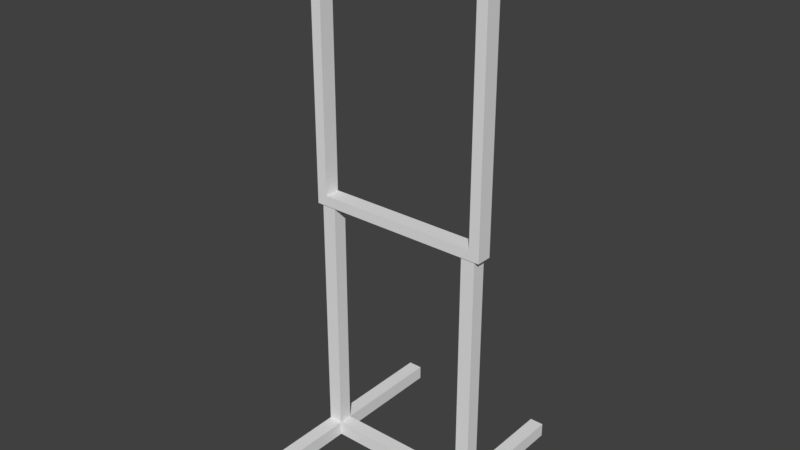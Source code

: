 # Source: base_link.blend  (saved by Blender 2.79.0; exported with 4.5.12 LTS)
import bpy
from mathutils import Matrix  # noqa: F401  (used for matrix-valued properties, if any)

bpy.ops.wm.read_factory_settings(use_empty=True)
scene = bpy.context.scene
scene.name = 'Scene'

# ---- collections
col_collection_1 = bpy.data.collections.new('Collection 1'); scene.collection.children.link(col_collection_1)

# ---- world
world_world = bpy.data.worlds.new('World'); scene.world = world_world
world_world.color = (0.05088, 0.05088, 0.05088)
world_world.use_sun_shadow = False
world_world.sun_shadow_jitter_overblur = 0.0
world_world.cycles.sampling_method = 'MANUAL'

# ---- meshes
me_base_link = bpy.data.meshes.new('base link')
me_base_link.from_pydata([(3.295, -6.542, 0.0405), (3.255, -6.542, 0.0405), (3.295, -6.542, 0.7425), (3.255, -6.542, 0.7425), (2.836, -6.542, 0.0405), (2.795, -6.542, 0.0405), (2.836, -6.542, 0.7425), (2.795, -6.542, 0.7425), (3.255, -6.582, 0.7425), (3.255, -6.582, 0.0405), (3.295, -6.582, 0.7425), (3.295, -6.582, 0.0405), (2.795, -6.582, 0.7425), (2.795, -6.582, 0.0405), (2.836, -6.582, 0.7425), (2.836, -6.582, 0.0405), (3.295, -6.915, 0.0405), (3.295, -6.915, -1.575e-15), (3.295, -6.21, -1.618e-15), (3.295, -6.21, 0.0405), (2.795, -6.21, 0.0405), (2.795, -6.21, -1.618e-15), (2.795, -6.915, -1.575e-15), (2.795, -6.915, 0.0405), (2.836, -6.542, -1.598e-15), (3.255, -6.542, -1.598e-15), (3.255, -6.582, -1.595e-15), (2.836, -6.582, -1.595e-15), (2.836, -6.915, -1.575e-15), (3.255, -6.915, -1.575e-15), (2.836, -6.21, -1.618e-15), (3.255, -6.21, -1.618e-15), (2.836, -6.915, 0.0405), (2.836, -6.21, 0.0405), (3.255, -6.915, 0.0405), (3.255, -6.21, 0.0405), (2.78, -6.585, 0.7425), (2.78, -6.54, 0.7425), (3.31, -6.54, 0.7425), (3.31, -6.585, 0.7425), (3.28, -6.585, 1.477), (3.31, -6.585, 1.507), (2.81, -6.585, 1.477), (2.78, -6.585, 1.507), (2.81, -6.585, 0.7725), (3.28, -6.585, 0.7725), (3.28, -6.54, 1.477), (3.31, -6.54, 1.507), (3.28, -6.54, 0.7725), (2.81, -6.54, 0.7725), (2.81, -6.54, 1.477), (2.78, -6.54, 1.507)], [], [(0, 1, 2), (2, 1, 3), (4, 5, 6), (6, 5, 7), (8, 9, 10), (10, 9, 11), (12, 13, 14), (14, 13, 15), (11, 16, 17), (18, 19, 0), (2, 10, 0), (0, 10, 11), (0, 11, 18), (18, 11, 17), (5, 20, 21), (22, 23, 13), (12, 7, 13), (13, 7, 5), (13, 5, 22), (22, 5, 21), (14, 15, 6), (6, 15, 4), (1, 9, 3), (3, 9, 8), (24, 4, 25), (25, 4, 1), (9, 15, 26), (26, 15, 27), (27, 28, 22), (18, 17, 26), (26, 17, 29), (21, 30, 24), (31, 18, 25), (25, 18, 26), (25, 26, 24), (24, 26, 27), (24, 27, 21), (21, 27, 22), (15, 9, 4), (4, 9, 1), (28, 32, 22), (22, 32, 23), (23, 32, 13), (13, 32, 15), (32, 28, 15), (15, 28, 27), (4, 33, 5), (5, 33, 20), (24, 30, 4), (4, 30, 33), (33, 30, 20), (20, 30, 21), (34, 29, 16), (16, 29, 17), (29, 34, 26), (26, 34, 9), (34, 16, 9), (9, 16, 11), (1, 35, 25), (25, 35, 31), (0, 19, 1), (1, 19, 35), (31, 35, 18), (18, 35, 19), (6, 3, 14), (14, 3, 8), (12, 36, 7), (7, 36, 37), (7, 37, 6), (6, 37, 38), (6, 38, 3), (12, 14, 36), (36, 14, 8), (36, 8, 39), (39, 8, 10), (39, 10, 38), (38, 10, 2), (38, 2, 3), (40, 41, 42), (42, 41, 43), (42, 43, 44), (44, 43, 36), (44, 36, 45), (45, 36, 39), (45, 39, 40), (40, 39, 41), (46, 47, 48), (48, 47, 38), (48, 38, 49), (49, 38, 37), (49, 37, 50), (50, 37, 51), (50, 51, 46), (46, 51, 47), (41, 39, 47), (47, 39, 38), (43, 41, 51), (51, 41, 47), (36, 43, 37), (37, 43, 51), (44, 45, 49), (49, 45, 48), (45, 40, 48), (48, 40, 46), (40, 42, 46), (46, 42, 50), (42, 44, 50), (50, 44, 49)])
_uv = me_base_link.uv_layers.new(name='UVMap')
_uv.uv.foreach_set('vector', [0.2749, 0.4098, 0.2879, 0.4098, 0.2749, 0.6397, 0.2749, 0.6397, 0.2879, 0.4098, 0.2879, 0.6397, 0.323, 0.653, 0.336, 0.653, 0.323, 0.8829, 0.323, 0.8829, 0.336, 0.653, 0.336, 0.8829, 0.284, 0.8829, 0.284, 0.653, 0.297, 0.8829, 0.297, 0.8829, 0.284, 0.653, 0.297, 0.653, 0.297, 0.8829, 0.297, 0.653, 0.31, 0.8829, 0.31, 0.8829, 0.297, 0.653, 0.31, 0.653, 0.4257, 0.6466, 0.3649, 0.653, 0.3649, 0.6397, 0.3903, 0.5349, 0.3903, 0.5481, 0.2837, 0.5481, 0.4007, 0.8526, 0.3877, 0.8526, 0.4007, 0.6227, 0.2837, 0.5481, 0.2707, 0.778, 0.2707, 0.5481, 0.2252, 0.5572, 0.2122, 0.5572, 0.3318, 0.5439, 0.4559, 0.7264, 0.3363, 0.7396, 0.2297, 0.7264, 0.2008, 0.7381, 0.2068, 0.6575, 0.2129, 0.6583, 0.3873, 0.4542, 0.3873, 0.4675, 0.2807, 0.4675, 0.3611, 0.747, 0.3481, 0.747, 0.3611, 0.5171, 0.3611, 0.5171, 0.3481, 0.747, 0.3481, 0.5171, 0.2807, 0.4675, 0.2677, 0.4675, 0.3873, 0.4542, 0.3873, 0.4542, 0.2677, 0.4675, 0.1611, 0.4542, 0.31, 0.8829, 0.31, 0.653, 0.323, 0.8829, 0.323, 0.8829, 0.31, 0.653, 0.323, 0.653, 0.271, 0.653, 0.284, 0.653, 0.271, 0.8829, 0.271, 0.8829, 0.284, 0.653, 0.284, 0.8829, 0.2475, 0.4858, 0.2345, 0.4858, 0.2475, 0.3486, 0.3675, 0.415, 0.3045, 0.3975, 0.3682, 0.4052, 0.2436, 0.8829, 0.2436, 0.7456, 0.2566, 0.8829, 0.2566, 0.8829, 0.2436, 0.7456, 0.2566, 0.7456, 0.4057, 0.5267, 0.4057, 0.4179, 0.4187, 0.4179, 0.3168, 0.6397, 0.3168, 0.4088, 0.3298, 0.5176, 0.3298, 0.5176, 0.3168, 0.4088, 0.3298, 0.4088, 0.4187, 0.6488, 0.4381, 0.6407, 0.4057, 0.54, 0.3298, 0.6397, 0.3168, 0.6397, 0.3298, 0.5309, 0.3298, 0.5309, 0.3168, 0.6397, 0.3298, 0.5176, 0.3298, 0.5309, 0.3298, 0.5176, 0.4642, 0.5309, 0.4642, 0.5309, 0.3298, 0.5176, 0.4642, 0.5176, 0.4057, 0.54, 0.4057, 0.5267, 0.4187, 0.6488, 0.4187, 0.6488, 0.4057, 0.5267, 0.4187, 0.4179, 0.2475, 0.4858, 0.2475, 0.3486, 0.2605, 0.4858, 0.303, 0.4171, 0.3675, 0.415, 0.3668, 0.4248, 0.3473, 0.3955, 0.3473, 0.4088, 0.3343, 0.3955, 0.3343, 0.3955, 0.3473, 0.4088, 0.3343, 0.4088, 0.4382, 0.4088, 0.4252, 0.4088, 0.4382, 0.3, 0.4382, 0.3, 0.4252, 0.4088, 0.4252, 0.3, 0.4122, 0.4088, 0.3992, 0.4088, 0.4122, 0.3, 0.4122, 0.3, 0.3992, 0.4088, 0.3992, 0.3, 0.3732, 0.4088, 0.3732, 0.3, 0.3862, 0.4088, 0.3862, 0.4088, 0.3732, 0.3, 0.3862, 0.3, 0.4122, 0.4088, 0.4122, 0.3, 0.4252, 0.4088, 0.4252, 0.4088, 0.4122, 0.3, 0.4252, 0.3, 0.3602, 0.4088, 0.3602, 0.3955, 0.3732, 0.4088, 0.3732, 0.4088, 0.3602, 0.3955, 0.3732, 0.3955, 0.3473, 0.4088, 0.3473, 0.3955, 0.3602, 0.4088, 0.3602, 0.4088, 0.3473, 0.3955, 0.3602, 0.3955, 0.3779, 0.5815, 0.3772, 0.5913, 0.3273, 0.5754, 0.3273, 0.5754, 0.3772, 0.5913, 0.3266, 0.5852, 0.4512, 0.4088, 0.4382, 0.4088, 0.4512, 0.3, 0.4512, 0.3, 0.4382, 0.4088, 0.4382, 0.3, 0.3779, 0.5815, 0.3273, 0.5754, 0.3786, 0.5717, 0.3786, 0.5717, 0.3273, 0.5754, 0.3281, 0.5656, 0.3862, 0.4088, 0.3862, 0.3, 0.3992, 0.4088, 0.3992, 0.4088, 0.3862, 0.3, 0.3992, 0.3, 0.3732, 0.3823, 0.3732, 0.3955, 0.3602, 0.3823, 0.3602, 0.3823, 0.3732, 0.3955, 0.3602, 0.3955, 0.2573, 0.8647, 0.2573, 0.7275, 0.2703, 0.8647, 0.2703, 0.8647, 0.2573, 0.7275, 0.2703, 0.7275, 0.2703, 0.878, 0.271, 0.8829, 0.2573, 0.878, 0.2573, 0.878, 0.271, 0.8829, 0.2566, 0.8829, 0.2573, 0.878, 0.2566, 0.8829, 0.2573, 0.8647, 0.2573, 0.8647, 0.2566, 0.8829, 0.2566, 0.7093, 0.2573, 0.8647, 0.2566, 0.7093, 0.2573, 0.7275, 0.2703, 0.878, 0.2703, 0.8647, 0.271, 0.8829, 0.271, 0.8829, 0.2703, 0.8647, 0.2703, 0.7275, 0.271, 0.8829, 0.2703, 0.7275, 0.271, 0.7093, 0.271, 0.7093, 0.2703, 0.7275, 0.2703, 0.7142, 0.5404, 0.6533, 0.5401, 0.6553, 0.5348, 0.6533, 0.5348, 0.6533, 0.5401, 0.6553, 0.535, 0.6553, 0.2566, 0.7093, 0.2573, 0.7142, 0.2573, 0.7275, 0.7503, 0.6223, 0.7541, 0.6261, 0.6913, 0.6223, 0.6569, 0.6299, 0.8173, 0.6397, 0.6473, 0.6397, 0.6569, 0.6299, 0.6473, 0.6397, 0.6569, 0.399, 0.6569, 0.399, 0.6473, 0.6397, 0.6473, 0.3892, 0.6569, 0.399, 0.6473, 0.3892, 0.8077, 0.399, 0.8077, 0.399, 0.6473, 0.3892, 0.8173, 0.3892, 0.7503, 0.532, 0.7541, 0.5281, 0.7503, 0.6223, 0.7503, 0.6223, 0.7541, 0.5281, 0.7541, 0.6261, 0.6248, 0.6223, 0.6272, 0.6214, 0.6248, 0.532, 0.6248, 0.532, 0.6272, 0.6214, 0.621, 0.5281, 0.6248, 0.532, 0.621, 0.5281, 0.6838, 0.532, 0.6376, 0.399, 0.4772, 0.3892, 0.6473, 0.3892, 0.6376, 0.399, 0.6473, 0.3892, 0.6376, 0.6299, 0.8906, 0.6682, 0.9002, 0.4275, 0.9002, 0.678, 0.6376, 0.6299, 0.6473, 0.6397, 0.4868, 0.6299, 0.4868, 0.6299, 0.6473, 0.6397, 0.4772, 0.6397, 0.5583, 0.5281, 0.5583, 0.6261, 0.5526, 0.5281, 0.5526, 0.5281, 0.5583, 0.6261, 0.5526, 0.6261, 0.6383, 0.7224, 0.6383, 0.5488, 0.6528, 0.7224, 0.6528, 0.7224, 0.6383, 0.5488, 0.6528, 0.5488, 0.5553, 0.4275, 0.5553, 0.678, 0.5409, 0.4275, 0.5409, 0.4275, 0.5553, 0.678, 0.5409, 0.678, 0.5363, 0.5582, 0.5363, 0.498, 0.5419, 0.5582, 0.5419, 0.5582, 0.5363, 0.498, 0.5419, 0.498, 0.5728, 0.6301, 0.5771, 0.7212, 0.5715, 0.6309, 0.5715, 0.6309, 0.5771, 0.7212, 0.5715, 0.7212, 0.5363, 0.5659, 0.5363, 0.6261, 0.5306, 0.5659, 0.5306, 0.5659, 0.5363, 0.6261, 0.5306, 0.6261, 0.5658, 0.7212, 0.5658, 0.6309, 0.5715, 0.7212, 0.5715, 0.7212, 0.5658, 0.6309, 0.5715, 0.6309])
me_base_link.use_remesh_preserve_volume = False
me_base_link.use_remesh_preserve_attributes = False
me_base_link.use_mirror_vertex_groups = False
me_base_link.update()

# ---- objects
ob_base_link = bpy.data.objects.new('base link', me_base_link)

# ---- transforms, parenting, visibility, modifiers, constraints
ob_base_link.location = (0.0, 0.0, 0.0)
ob_base_link.lineart.crease_threshold = 0.0

# ---- collection membership
col_collection_1.objects.link(ob_base_link)

# ---- scene / render settings (as saved in the file)
scene.frame_start = 1; scene.frame_end = 250; scene.frame_set(1)
scene.render.engine = 'BLENDER_EEVEE_NEXT'
scene.render.resolution_percentage = 50
scene.render.dither_intensity = 0.0
scene.cycles.use_denoising = False
scene.cycles.samples = 128
scene.cycles.sampling_pattern = 'TABULATED_SOBOL'
scene.cycles.use_adaptive_sampling = False
scene.cycles.use_light_tree = False
scene.cycles.blur_glossy = 0.0
scene.cycles.sample_clamp_indirect = 0.0
scene.view_settings.view_transform = 'Standard'
bpy.context.view_layer.update()

# ---- added for rendering (the .blend has no active camera and no usable light): camera, sun
cam_auto = bpy.data.cameras.new('AutoCamera')
cam_auto.lens = 50.0
cam_auto.sensor_width = 36.0
cam_auto.clip_end = 1000.0
ob_auto_camera = bpy.data.objects.new('AutoCamera', cam_auto)
scene.collection.objects.link(ob_auto_camera)
ob_auto_camera.location = (4.66101, -8.50137, 2.04652)
ob_auto_camera.rotation_euler = (1.09748, -7.21219e-08, 0.694738)
scene.camera = ob_auto_camera
light_auto_sun = bpy.data.lights.new('AutoSun', 'SUN')
light_auto_sun.energy = 3.0
light_auto_sun.angle = 0.0523599
ob_auto_sun = bpy.data.objects.new('AutoSun', light_auto_sun)
scene.collection.objects.link(ob_auto_sun)
ob_auto_sun.rotation_euler = (0.872665, 0.174533, 0.523599)
bpy.context.view_layer.update()
